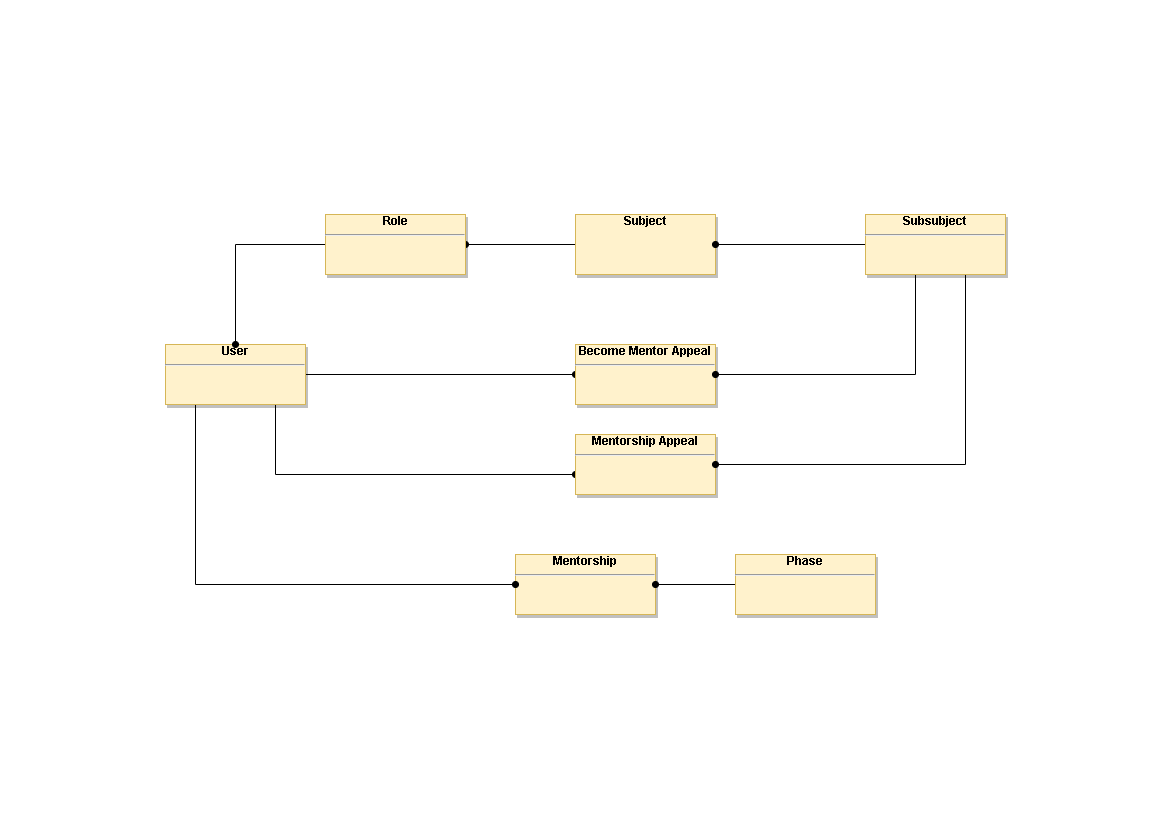

The diagram above was exported from draw.io. Its source (the exported page's mxGraphModel, read from the mxfile embedded in the PNG):
<mxGraphModel dx="1996" dy="1096" grid="1" gridSize="10" guides="1" tooltips="1" connect="1" arrows="1" fold="1" page="1" pageScale="1" pageWidth="1169" pageHeight="827" math="0" shadow="0">
  <root>
    <mxCell id="WIyWlLk6GJQsqaUBKTNV-0" />
    <mxCell id="WIyWlLk6GJQsqaUBKTNV-1" parent="WIyWlLk6GJQsqaUBKTNV-0" />
    <mxCell id="5OY4bCrM_5YmnIXm8nGB-19" style="edgeStyle=orthogonalEdgeStyle;rounded=0;orthogonalLoop=1;jettySize=auto;html=1;endArrow=oval;endFill=1;" parent="WIyWlLk6GJQsqaUBKTNV-1" source="5OY4bCrM_5YmnIXm8nGB-5" target="5OY4bCrM_5YmnIXm8nGB-11" edge="1">
      <mxGeometry relative="1" as="geometry" />
    </mxCell>
    <mxCell id="5OY4bCrM_5YmnIXm8nGB-5" value="&lt;b&gt;Subject&lt;/b&gt;&lt;p style=&quot;margin: 4px 0px 0px&quot;&gt;&lt;/p&gt;" style="verticalAlign=top;align=center;overflow=fill;fontSize=12;fontFamily=Helvetica;html=1;shadow=1;fillColor=#fff2cc;strokeColor=#d6b656;" parent="WIyWlLk6GJQsqaUBKTNV-1" vertex="1">
      <mxGeometry x="575" y="214" width="140" height="60" as="geometry" />
    </mxCell>
    <mxCell id="5OY4bCrM_5YmnIXm8nGB-6" value="&lt;b&gt;Mentorship&lt;/b&gt;&lt;hr&gt;&lt;p style=&quot;margin: 4px 0px 0px&quot;&gt;&lt;/p&gt;" style="verticalAlign=top;align=center;overflow=fill;fontSize=12;fontFamily=Helvetica;html=1;shadow=1;fillColor=#fff2cc;strokeColor=#d6b656;" parent="WIyWlLk6GJQsqaUBKTNV-1" vertex="1">
      <mxGeometry x="515" y="554" width="140" height="60" as="geometry" />
    </mxCell>
    <mxCell id="5OY4bCrM_5YmnIXm8nGB-21" style="edgeStyle=orthogonalEdgeStyle;rounded=0;orthogonalLoop=1;jettySize=auto;html=1;endArrow=oval;endFill=1;" parent="WIyWlLk6GJQsqaUBKTNV-1" source="5OY4bCrM_5YmnIXm8nGB-7" target="5OY4bCrM_5YmnIXm8nGB-9" edge="1">
      <mxGeometry relative="1" as="geometry" />
    </mxCell>
    <mxCell id="5OY4bCrM_5YmnIXm8nGB-23" style="edgeStyle=orthogonalEdgeStyle;rounded=0;orthogonalLoop=1;jettySize=auto;html=1;endArrow=oval;endFill=1;" parent="WIyWlLk6GJQsqaUBKTNV-1" source="5OY4bCrM_5YmnIXm8nGB-7" target="5OY4bCrM_5YmnIXm8nGB-8" edge="1">
      <mxGeometry relative="1" as="geometry">
        <Array as="points">
          <mxPoint x="275" y="474" />
        </Array>
      </mxGeometry>
    </mxCell>
    <mxCell id="5OY4bCrM_5YmnIXm8nGB-24" style="edgeStyle=orthogonalEdgeStyle;rounded=0;orthogonalLoop=1;jettySize=auto;html=1;endArrow=oval;endFill=1;" parent="WIyWlLk6GJQsqaUBKTNV-1" source="5OY4bCrM_5YmnIXm8nGB-7" target="5OY4bCrM_5YmnIXm8nGB-6" edge="1">
      <mxGeometry relative="1" as="geometry">
        <Array as="points">
          <mxPoint x="195" y="584" />
        </Array>
      </mxGeometry>
    </mxCell>
    <mxCell id="5OY4bCrM_5YmnIXm8nGB-7" value="&lt;b&gt;User&lt;/b&gt;&lt;hr&gt;&lt;p style=&quot;margin: 4px 0px 0px&quot;&gt;&lt;/p&gt;" style="verticalAlign=top;align=center;overflow=fill;fontSize=12;fontFamily=Helvetica;html=1;shadow=1;fillColor=#fff2cc;strokeColor=#d6b656;" parent="WIyWlLk6GJQsqaUBKTNV-1" vertex="1">
      <mxGeometry x="165" y="344" width="140" height="60" as="geometry" />
    </mxCell>
    <mxCell id="5OY4bCrM_5YmnIXm8nGB-8" value="&lt;b&gt;Mentorship Appeal&lt;/b&gt;&lt;hr&gt;&lt;p style=&quot;margin: 4px 0px 0px&quot;&gt;&lt;/p&gt;" style="verticalAlign=top;align=center;overflow=fill;fontSize=12;fontFamily=Helvetica;html=1;shadow=1;fillColor=#fff2cc;strokeColor=#d6b656;" parent="WIyWlLk6GJQsqaUBKTNV-1" vertex="1">
      <mxGeometry x="575" y="434" width="140" height="60" as="geometry" />
    </mxCell>
    <mxCell id="5OY4bCrM_5YmnIXm8nGB-9" value="&lt;b&gt;Become Mentor Appeal&lt;/b&gt;&lt;hr&gt;&lt;p style=&quot;margin: 4px 0px 0px&quot;&gt;&lt;/p&gt;" style="verticalAlign=top;align=center;overflow=fill;fontSize=12;fontFamily=Helvetica;html=1;shadow=1;fillColor=#fff2cc;strokeColor=#d6b656;" parent="WIyWlLk6GJQsqaUBKTNV-1" vertex="1">
      <mxGeometry x="575" y="344" width="140" height="60" as="geometry" />
    </mxCell>
    <mxCell id="5OY4bCrM_5YmnIXm8nGB-13" style="edgeStyle=orthogonalEdgeStyle;rounded=0;orthogonalLoop=1;jettySize=auto;html=1;endArrow=oval;endFill=1;" parent="WIyWlLk6GJQsqaUBKTNV-1" source="5OY4bCrM_5YmnIXm8nGB-10" target="5OY4bCrM_5YmnIXm8nGB-6" edge="1">
      <mxGeometry relative="1" as="geometry" />
    </mxCell>
    <mxCell id="5OY4bCrM_5YmnIXm8nGB-10" value="&lt;b&gt;Phase&lt;/b&gt;&lt;hr&gt;&lt;p style=&quot;margin: 4px 0px 0px&quot;&gt;&lt;/p&gt;" style="verticalAlign=top;align=center;overflow=fill;fontSize=12;fontFamily=Helvetica;html=1;shadow=1;fillColor=#fff2cc;strokeColor=#d6b656;" parent="WIyWlLk6GJQsqaUBKTNV-1" vertex="1">
      <mxGeometry x="735" y="554" width="140" height="60" as="geometry" />
    </mxCell>
    <mxCell id="5OY4bCrM_5YmnIXm8nGB-15" style="edgeStyle=orthogonalEdgeStyle;rounded=0;orthogonalLoop=1;jettySize=auto;html=1;endArrow=oval;endFill=1;" parent="WIyWlLk6GJQsqaUBKTNV-1" source="5OY4bCrM_5YmnIXm8nGB-11" target="5OY4bCrM_5YmnIXm8nGB-7" edge="1">
      <mxGeometry relative="1" as="geometry" />
    </mxCell>
    <mxCell id="5OY4bCrM_5YmnIXm8nGB-11" value="&lt;b&gt;Role&lt;/b&gt;&lt;hr&gt;&lt;p style=&quot;margin: 4px 0px 0px&quot;&gt;&lt;/p&gt;" style="verticalAlign=top;align=center;overflow=fill;fontSize=12;fontFamily=Helvetica;html=1;shadow=1;fillColor=#fff2cc;strokeColor=#d6b656;" parent="WIyWlLk6GJQsqaUBKTNV-1" vertex="1">
      <mxGeometry x="325" y="214" width="140" height="60" as="geometry" />
    </mxCell>
    <mxCell id="5OY4bCrM_5YmnIXm8nGB-16" style="edgeStyle=orthogonalEdgeStyle;rounded=0;orthogonalLoop=1;jettySize=auto;html=1;endArrow=oval;endFill=1;" parent="WIyWlLk6GJQsqaUBKTNV-1" source="5OY4bCrM_5YmnIXm8nGB-12" target="5OY4bCrM_5YmnIXm8nGB-5" edge="1">
      <mxGeometry relative="1" as="geometry" />
    </mxCell>
    <mxCell id="5OY4bCrM_5YmnIXm8nGB-20" style="edgeStyle=orthogonalEdgeStyle;rounded=0;orthogonalLoop=1;jettySize=auto;html=1;endArrow=oval;endFill=1;" parent="WIyWlLk6GJQsqaUBKTNV-1" source="5OY4bCrM_5YmnIXm8nGB-12" target="5OY4bCrM_5YmnIXm8nGB-9" edge="1">
      <mxGeometry relative="1" as="geometry">
        <Array as="points">
          <mxPoint x="915" y="374" />
        </Array>
      </mxGeometry>
    </mxCell>
    <mxCell id="5OY4bCrM_5YmnIXm8nGB-22" style="edgeStyle=orthogonalEdgeStyle;rounded=0;orthogonalLoop=1;jettySize=auto;html=1;entryX=1;entryY=0.5;entryDx=0;entryDy=0;endArrow=oval;endFill=1;" parent="WIyWlLk6GJQsqaUBKTNV-1" source="5OY4bCrM_5YmnIXm8nGB-12" target="5OY4bCrM_5YmnIXm8nGB-8" edge="1">
      <mxGeometry relative="1" as="geometry">
        <Array as="points">
          <mxPoint x="965" y="464" />
        </Array>
      </mxGeometry>
    </mxCell>
    <mxCell id="5OY4bCrM_5YmnIXm8nGB-12" value="&lt;b&gt;Subsubject&lt;/b&gt;&lt;hr&gt;&lt;p style=&quot;margin: 4px 0px 0px&quot;&gt;&lt;/p&gt;" style="verticalAlign=top;align=center;overflow=fill;fontSize=12;fontFamily=Helvetica;html=1;shadow=1;fillColor=#fff2cc;strokeColor=#d6b656;" parent="WIyWlLk6GJQsqaUBKTNV-1" vertex="1">
      <mxGeometry x="865" y="214" width="140" height="60" as="geometry" />
    </mxCell>
  </root>
</mxGraphModel>